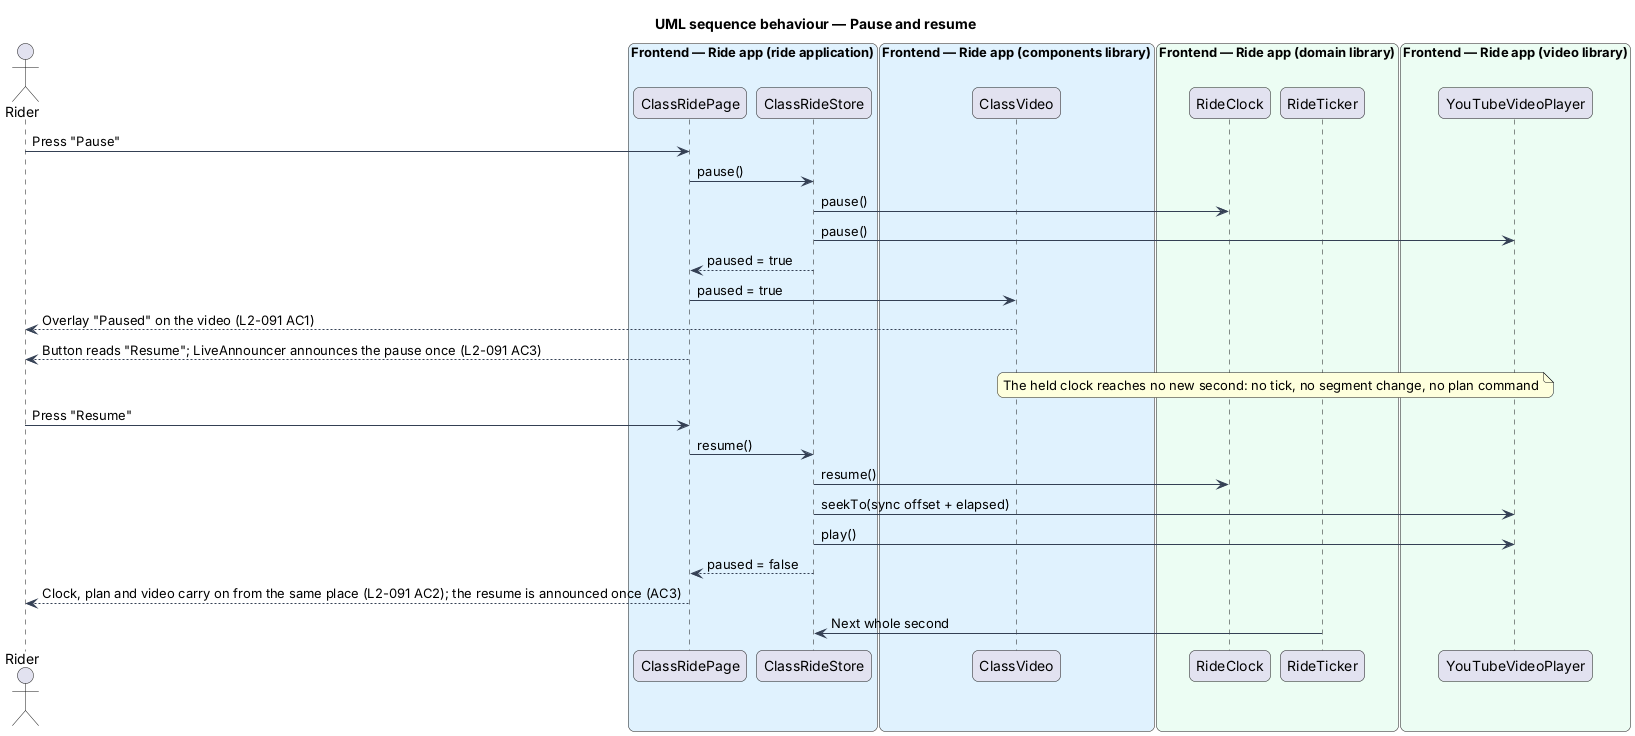

The diagram above was rendered by PlantUML. Its source (embedded in the PNG):
@startuml
title UML sequence behaviour — Pause and resume
skinparam backgroundColor #FFFFFF
skinparam shadowing false
skinparam roundcorner 12
skinparam defaultFontName Arial
skinparam ArrowColor #344054
skinparam rectangle {
  BorderColor #344054
  FontColor #101828
}
skinparam package {
  BorderColor #667085
  FontColor #101828
  BackgroundColor #F9FAFB
}
actor "Rider" as rider
box "Frontend — Ride app (ride application)" #E0F2FE
  participant "ClassRidePage" as page
  participant "ClassRideStore" as store
end box
box "Frontend — Ride app (components library)" #E0F2FE
  participant "ClassVideo" as cvideo
end box
box "Frontend — Ride app (domain library)" #ECFDF3
  participant "RideClock" as clock
  participant "RideTicker" as ticker
end box
box "Frontend — Ride app (video library)" #ECFDF3
  participant "YouTubeVideoPlayer" as player
end box
rider -> page : Press "Pause"
page -> store : pause()
store -> clock : pause()
store -> player : pause()
store --> page : paused = true
page -> cvideo : paused = true
cvideo --> rider : Overlay "Paused" on the video (L2-091 AC1)
page --> rider : Button reads "Resume"; LiveAnnouncer announces the pause once (L2-091 AC3)
note over clock, ticker : The held clock reaches no new second: no tick, no segment change, no plan command
rider -> page : Press "Resume"
page -> store : resume()
store -> clock : resume()
store -> player : seekTo(sync offset + elapsed)
store -> player : play()
store --> page : paused = false
page --> rider : Clock, plan and video carry on from the same place (L2-091 AC2); the resume is announced once (AC3)
ticker -> store : Next whole second
@enduml